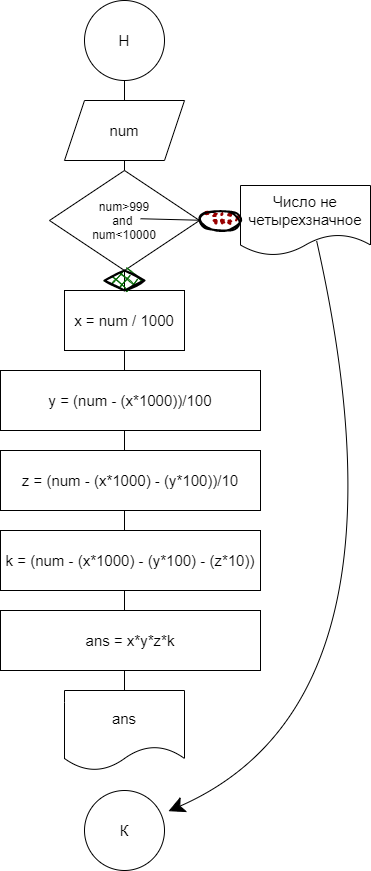

The diagram above was exported from draw.io. Its source (the exported page's mxGraphModel, read from the mxfile embedded in the PNG):
<mxGraphModel dx="1391" dy="795" grid="1" gridSize="10" guides="1" tooltips="1" connect="1" arrows="1" fold="1" page="1" pageScale="1" pageWidth="827" pageHeight="1169" math="0" shadow="0">
  <root>
    <mxCell id="0" />
    <mxCell id="1" parent="0" />
    <mxCell id="9OyI1kR-zFwn9FmVQxzC-15" value="" style="endArrow=none;html=1;fontSize=15;startSize=14;endSize=14;startArrow=none;" edge="1" parent="1" source="9OyI1kR-zFwn9FmVQxzC-23">
      <mxGeometry width="50" height="50" relative="1" as="geometry">
        <mxPoint x="430" y="228.25" as="sourcePoint" />
        <mxPoint x="560" y="231.75" as="targetPoint" />
      </mxGeometry>
    </mxCell>
    <mxCell id="9OyI1kR-zFwn9FmVQxzC-10" value="" style="endArrow=none;html=1;fontSize=15;startSize=14;endSize=14;sourcePerimeterSpacing=8;targetPerimeterSpacing=8;" edge="1" parent="1">
      <mxGeometry width="50" height="50" relative="1" as="geometry">
        <mxPoint x="414" y="760" as="sourcePoint" />
        <mxPoint x="414" y="40" as="targetPoint" />
      </mxGeometry>
    </mxCell>
    <mxCell id="9OyI1kR-zFwn9FmVQxzC-1" value="Н" style="ellipse;whiteSpace=wrap;html=1;aspect=fixed;hachureGap=4;pointerEvents=0;fontSize=15;" vertex="1" parent="1">
      <mxGeometry x="374" y="10" width="80" height="80" as="geometry" />
    </mxCell>
    <mxCell id="9OyI1kR-zFwn9FmVQxzC-2" value="num&amp;gt;999&lt;br&gt;and&amp;nbsp;&lt;br&gt;num&amp;lt;10000" style="rhombus;whiteSpace=wrap;html=1;hachureGap=4;pointerEvents=0;" vertex="1" parent="1">
      <mxGeometry x="339" y="180" width="150" height="100" as="geometry" />
    </mxCell>
    <mxCell id="9OyI1kR-zFwn9FmVQxzC-3" value="num" style="shape=parallelogram;perimeter=parallelogramPerimeter;whiteSpace=wrap;html=1;fixedSize=1;hachureGap=4;pointerEvents=0;fontSize=15;" vertex="1" parent="1">
      <mxGeometry x="354" y="110" width="120" height="60" as="geometry" />
    </mxCell>
    <mxCell id="9OyI1kR-zFwn9FmVQxzC-4" value="x = num / 1000" style="rounded=0;whiteSpace=wrap;html=1;hachureGap=4;pointerEvents=0;fontSize=15;" vertex="1" parent="1">
      <mxGeometry x="354" y="300" width="120" height="60" as="geometry" />
    </mxCell>
    <mxCell id="9OyI1kR-zFwn9FmVQxzC-5" value="y = (num - (x*1000))/100" style="rounded=0;whiteSpace=wrap;html=1;hachureGap=4;pointerEvents=0;fontSize=15;" vertex="1" parent="1">
      <mxGeometry x="290" y="380" width="260" height="60" as="geometry" />
    </mxCell>
    <mxCell id="9OyI1kR-zFwn9FmVQxzC-6" value="z = (num - (x*1000) - (y*100))/10" style="rounded=0;whiteSpace=wrap;html=1;hachureGap=4;pointerEvents=0;fontSize=15;" vertex="1" parent="1">
      <mxGeometry x="290" y="460" width="260" height="60" as="geometry" />
    </mxCell>
    <mxCell id="9OyI1kR-zFwn9FmVQxzC-7" value="&lt;span&gt;k = (num - (x*1000) - (y*100) - (z*10))&lt;/span&gt;" style="rounded=0;whiteSpace=wrap;html=1;hachureGap=4;pointerEvents=0;fontSize=15;" vertex="1" parent="1">
      <mxGeometry x="290" y="540" width="260" height="60" as="geometry" />
    </mxCell>
    <mxCell id="9OyI1kR-zFwn9FmVQxzC-8" value="ans = x*y*z*k" style="rounded=0;whiteSpace=wrap;html=1;hachureGap=4;pointerEvents=0;fontSize=15;" vertex="1" parent="1">
      <mxGeometry x="290" y="620" width="260" height="60" as="geometry" />
    </mxCell>
    <mxCell id="9OyI1kR-zFwn9FmVQxzC-9" value="ans" style="shape=document;whiteSpace=wrap;html=1;boundedLbl=1;hachureGap=4;pointerEvents=0;fontSize=15;" vertex="1" parent="1">
      <mxGeometry x="354" y="700" width="120" height="80" as="geometry" />
    </mxCell>
    <mxCell id="9OyI1kR-zFwn9FmVQxzC-14" value="Число не четырехзначное" style="shape=document;whiteSpace=wrap;html=1;boundedLbl=1;hachureGap=4;pointerEvents=0;fontSize=15;" vertex="1" parent="1">
      <mxGeometry x="530" y="195" width="130" height="70" as="geometry" />
    </mxCell>
    <mxCell id="9OyI1kR-zFwn9FmVQxzC-18" value="" style="curved=1;endArrow=classic;html=1;fontSize=15;startSize=14;endSize=14;sourcePerimeterSpacing=8;targetPerimeterSpacing=8;exitX=0.585;exitY=0.786;exitDx=0;exitDy=0;exitPerimeter=0;" edge="1" parent="1" source="9OyI1kR-zFwn9FmVQxzC-14" target="9OyI1kR-zFwn9FmVQxzC-19">
      <mxGeometry width="50" height="50" relative="1" as="geometry">
        <mxPoint x="670" y="210" as="sourcePoint" />
        <mxPoint x="620" y="730" as="targetPoint" />
        <Array as="points">
          <mxPoint x="710" y="710" />
        </Array>
      </mxGeometry>
    </mxCell>
    <mxCell id="9OyI1kR-zFwn9FmVQxzC-19" value="К" style="ellipse;whiteSpace=wrap;html=1;aspect=fixed;hachureGap=4;pointerEvents=0;fontSize=15;" vertex="1" parent="1">
      <mxGeometry x="374" y="800" width="80" height="80" as="geometry" />
    </mxCell>
    <mxCell id="9OyI1kR-zFwn9FmVQxzC-22" value="" style="rhombus;whiteSpace=wrap;html=1;strokeWidth=2;fillWeight=-1;hachureGap=8;fillStyle=cross-hatch;fillColor=#006600;sketch=1;pointerEvents=0;fontSize=15;" vertex="1" parent="1">
      <mxGeometry x="394" y="280" width="40" height="20" as="geometry" />
    </mxCell>
    <mxCell id="9OyI1kR-zFwn9FmVQxzC-23" value="" style="ellipse;whiteSpace=wrap;html=1;strokeWidth=2;fillWeight=2;hachureGap=8;fillColor=#990000;fillStyle=dots;sketch=1;pointerEvents=0;fontSize=15;" vertex="1" parent="1">
      <mxGeometry x="490" y="220" width="40" height="20" as="geometry" />
    </mxCell>
    <mxCell id="9OyI1kR-zFwn9FmVQxzC-24" value="" style="endArrow=none;html=1;fontSize=15;startSize=14;endSize=14;sourcePerimeterSpacing=8;" edge="1" parent="1" target="9OyI1kR-zFwn9FmVQxzC-23">
      <mxGeometry width="50" height="50" relative="1" as="geometry">
        <mxPoint x="430" y="228.25" as="sourcePoint" />
        <mxPoint x="560" y="231.75" as="targetPoint" />
      </mxGeometry>
    </mxCell>
  </root>
</mxGraphModel>